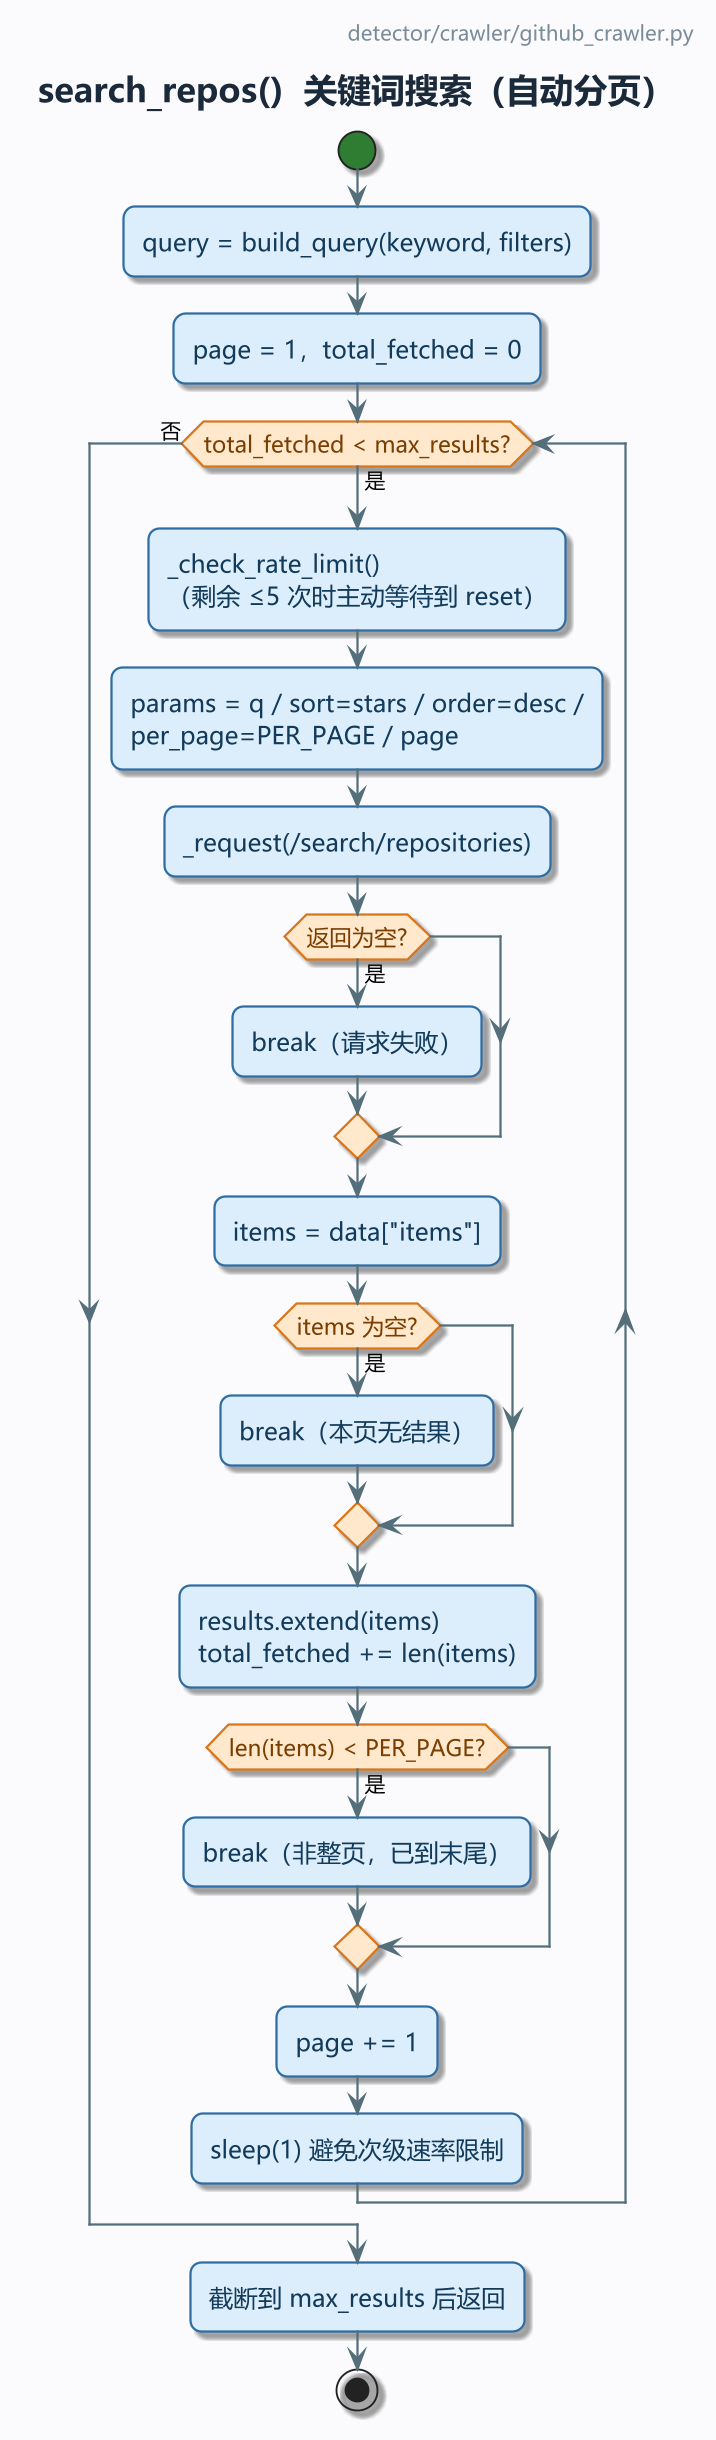

The diagram above was rendered by PlantUML. Its source (embedded in the PNG):
@startuml
!pragma layout smetana
' MPV-STYLE-BEGIN
skinparam defaultFontName "Microsoft YaHei"
skinparam monospacedFontName "Consolas"
skinparam backgroundColor #FBFBFD
skinparam shadowing true
skinparam roundCorner 12
skinparam linetype ortho
skinparam dpi 180
skinparam ArrowColor #546E7A
skinparam ArrowThickness 1.2
skinparam ArrowFontSize 11
skinparam ActivityBackgroundColor #DCEEFB
skinparam ActivityBorderColor #2E6DA4
skinparam ActivityBorderThickness 1.2
skinparam ActivityFontColor #123A5A
skinparam ActivityFontSize 13
skinparam ActivityDiamondBackgroundColor #FFE8CC
skinparam ActivityDiamondBorderColor #D9761B
skinparam ActivityDiamondBorderThickness 1.2
skinparam ActivityDiamondFontColor #7A3E00
skinparam ActivityDiamondFontSize 12
skinparam ActivityStartColor #2E7D32
skinparam ActivityEndColor #C62828
skinparam ActivityBarColor #546E7A
skinparam ActivityArrowColor #546E7A
skinparam PartitionBorderColor #9FB3C8
skinparam PartitionBorderThickness 1.2
skinparam PartitionBackgroundColor #F4F7FB
skinparam PartitionFontColor #293845
skinparam PartitionFontSize 13
skinparam PartitionFontStyle bold
skinparam NoteBackgroundColor #FFF8E1
skinparam NoteBorderColor #D9A441
skinparam NoteFontColor #4A3B12
skinparam TitleFontSize 18
skinparam TitleFontColor #1B2A3A
skinparam TitleFontStyle bold
skinparam TitleBorderThickness 0
skinparam HeaderFontSize 11
skinparam HeaderFontColor #7A8B99
skinparam FooterFontSize 10
skinparam FooterFontColor #9AA7B3
' MPV-STYLE-END
title search_repos()  关键词搜索（自动分页）
header
  detector/crawler/github_crawler.py
endheader
start
:query = build_query(keyword, filters);
:page = 1，total_fetched = 0;
while (total_fetched < max_results?) is (是)
  :_check_rate_limit()\n（剩余 ≤5 次时主动等待到 reset）;
  :params = q / sort=stars / order=desc /\nper_page=PER_PAGE / page;
  :_request(/search/repositories);
  if (返回为空?) then (是)
    :break（请求失败）;
  endif
  :items = data["items"];
  if (items 为空?) then (是)
    :break（本页无结果）;
  endif
  :results.extend(items)\ntotal_fetched += len(items);
  if (len(items) < PER_PAGE?) then (是)
    :break（非整页，已到末尾）;
  endif
  :page += 1;
  :sleep(1) 避免次级速率限制;
endwhile (否)
:截断到 max_results 后返回;
stop
@enduml